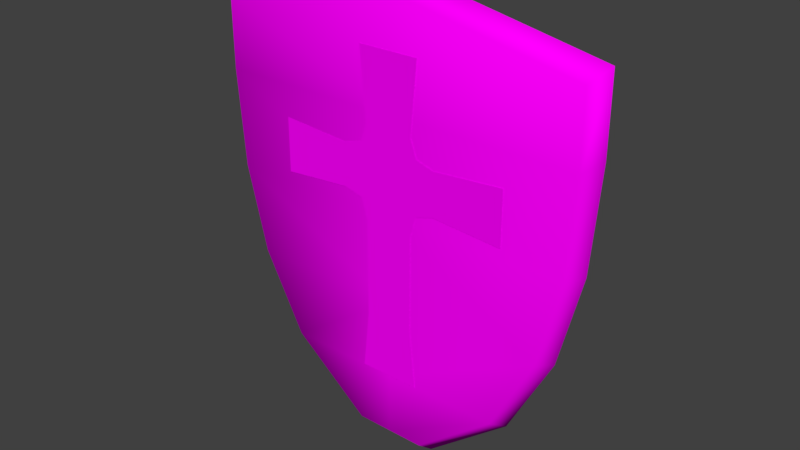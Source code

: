 # Source: shield.blend  (saved by Blender 2.77.0; exported with 4.5.12 LTS)
import bpy
from mathutils import Matrix  # noqa: F401  (used for matrix-valued properties, if any)

bpy.ops.wm.read_factory_settings(use_empty=True)
scene = bpy.context.scene
scene.name = 'Scene'

# ---- collections
col_collection_1 = bpy.data.collections.new('Collection 1'); scene.collection.children.link(col_collection_1)

# ---- images (referenced by path relative to the original .blend; pixels are not part of the script)
import os
ASSET_DIR = os.environ.get("B2B_ASSET_DIR", "")  # directory of the original .blend (textures are referenced by path, not embedded)
HERE = os.path.dirname(os.path.abspath(__file__))  # packed textures are extracted next to this script under _unpacked/

def load_image(name, relpath, width, height, colorspace="sRGB"):
    """Load a texture the original file referenced (path relative to the .blend, or extracted next to this script)."""
    p = next((c for c in (os.path.join(HERE, relpath), os.path.join(ASSET_DIR, relpath)) if relpath and os.path.exists(c)), "")
    if p:
        img = bpy.data.images.load(p, check_existing=True)
        img.name = name
    else:  # same state as the original file: an image datablock whose file is absent (Cycles renders it pink)
        img = bpy.data.images.new(name, width, height)
        img.source = "FILE"
        img.filepath = "//" + (relpath or name)
    img.colorspace_settings.name = colorspace
    return img
img_basic_png = load_image('basic.png', 'basic.png', 1024, 1024, 'sRGB')

# ---- materials (node trees are filled in below, after node groups)
mat_material_001 = bpy.data.materials.new('Material.001')
mat_material_001.alpha_threshold = 0.0
mat_material_001.roughness = 0.5

# ---- material node trees
mat_material_001.use_nodes = True; mat_material_001.node_tree.nodes.clear()
_N = mat_material_001.node_tree.nodes; _L = mat_material_001.node_tree.links
n0 = _N.new('ShaderNodeOutputMaterial'); n0.name = 'Material Output'; n0.location = (300, 300)
n1 = _N.new('ShaderNodeBsdfDiffuse'); n1.name = 'Diffuse BSDF'; n1.location = (10, 300)
n2 = _N.new('ShaderNodeTexImage'); n2.name = 'Image Texture'; n2.location = (-180, 300)
n2.width = 140
n2.image = img_basic_png
_L.new(n1.outputs[0], n0.inputs[0])
_L.new(n2.outputs[0], n1.inputs[0])
n0.is_active_output = True

# ---- world
world_world = bpy.data.worlds.new('World'); scene.world = world_world
world_world.color = (0.05088, 0.05088, 0.05088)
world_world.use_sun_shadow = False
world_world.sun_shadow_jitter_overblur = 0.0
world_world.cycles.sampling_method = 'MANUAL'

# ---- meshes
me_plane = bpy.data.meshes.new('Plane')
me_plane.from_pydata([(-0.7689, -0.9027, 0.1516), (0.4541, -0.7648, 0.1516), (-0.7689, 0.9027, 0.1516), (0.4541, 0.7648, 0.1516), (1.154, -0.1748, 0.1516), (1.154, 0.1748, 0.1516), (-0.9459, 1.676e-08, 0.1516), (0.4541, 1.676e-08, 0.1516), (1.154, -4.583e-08, 0.1516), (0.8419, 0.5604, 0.1516), (0.8419, -0.5604, 0.1516), (0.8419, -1.732e-08, 0.1516), (-0.431, -0.9027, 0.1516), (-0.431, 0.9027, 0.1516), (-0.431, 3.779e-09, 0.1516), (0.03389, -0.8677, 0.1516), (0.03389, 0.8677, 0.1516), (0.03389, 2.434e-08, 0.1516), (-0.7689, -0.9027, -0.001251), (0.4541, -0.7648, -0.001251), (-0.7689, 0.9027, -0.001251), (0.4541, 0.7648, -0.001251), (1.154, -0.1748, -0.001251), (1.154, 0.1748, -0.001251), (-0.9459, 1.676e-08, -0.001251), (0.4541, 1.676e-08, -0.001251), (1.154, -4.583e-08, -0.001251), (0.8419, 0.5604, -0.001251), (0.8419, -0.5604, -0.001251), (0.8419, -1.732e-08, -0.001251), (-0.431, -0.9027, -0.001251), (-0.431, 0.9027, -0.001251), (-0.431, 3.779e-09, -0.001251), (0.03389, -0.8677, -0.001251), (0.03389, 0.8677, -0.001251), (0.03389, 2.434e-08, -0.001251), (0.02306, 0.9248, 0.07277), (0.4709, 0.8152, 0.07277), (0.4709, -0.8152, 0.07277), (0.02306, -0.9248, 0.07277), (1.217, -4.814e-08, 0.07277), (1.217, -0.1863, 0.07277), (-0.4724, -0.9621, 0.07277), (-0.8326, -0.9621, 0.07277), (-0.8326, 0.9621, 0.07277), (-0.4724, 0.9621, 0.07277), (1.217, 0.1863, 0.07277), (0.8842, 0.5973, 0.07277), (0.8842, -0.5973, 0.07277), (-1.021, 1.857e-08, 0.07277), (-0.01519, -0.1497, 0.1528), (-0.01519, 0.1497, 0.1528), (-0.2779, -0.1497, 0.1528), (-0.2779, 0.1497, 0.1528), (-0.2779, 0.5783, 0.1528), (-0.01519, 0.5783, 0.1528), (-0.7064, 0.1497, 0.1528), (-0.7064, -0.1497, 0.1528), (0.842, 0.1497, 0.1528), (0.842, -0.1497, 0.1528), (-0.01519, -0.5783, 0.1528), (-0.2779, -0.5783, 0.1528), (-0.04146, -0.2444, 0.1528), (-0.2516, -0.2444, 0.1528), (-0.04146, 0.2368, 0.1528), (-0.2516, 0.2368, 0.1528), (-0.365, 0.1198, 0.1528), (-0.365, -0.1198, 0.1528), (0.08417, 0.1198, 0.1528), (0.08417, -0.1198, 0.1528), (0.5585, -0.1198, 0.1528), (0.5585, 0.1198, 0.1528)], [], [(17, 7, 3, 16), (11, 10, 4, 8), (9, 11, 8, 5), (15, 1, 7, 17), (3, 7, 11, 9), (7, 1, 10, 11), (0, 12, 14, 6), (6, 14, 13, 2), (12, 15, 17, 14), (14, 17, 16, 13), (35, 34, 21, 25), (29, 26, 22, 28), (27, 23, 26, 29), (33, 35, 25, 19), (21, 27, 29, 25), (25, 29, 28, 19), (18, 24, 32, 30), (24, 20, 31, 32), (30, 32, 35, 33), (32, 31, 34, 35), (37, 21, 34, 36), (39, 33, 19, 38), (41, 22, 26, 40), (43, 18, 30, 42), (45, 31, 20, 44), (36, 34, 31, 45), (40, 26, 23, 46), (46, 23, 27, 47), (47, 27, 21, 37), (38, 19, 28, 48), (48, 28, 22, 41), (44, 20, 24, 49), (42, 30, 33, 39), (49, 24, 18, 43), (6, 49, 43, 0), (12, 42, 39, 15), (2, 44, 49, 6), (10, 48, 41, 4), (1, 38, 48, 10), (9, 47, 37, 3), (5, 46, 47, 9), (8, 40, 46, 5), (16, 36, 45, 13), (13, 45, 44, 2), (0, 43, 42, 12), (4, 41, 40, 8), (15, 39, 38, 1), (3, 37, 36, 16), (50, 51, 53, 52), (65, 64, 55, 54), (67, 66, 56, 57), (71, 70, 59, 58), (62, 63, 61, 60), (50, 52, 63, 62), (53, 51, 64, 65), (52, 53, 66, 67), (51, 50, 69, 68), (69, 70, 71, 68)])
me_plane.polygons.foreach_set('use_smooth', [1, 1, 1, 1, 1, 1, 1, 1, 1, 1, 1, 1, 1, 1, 1, 1, 1, 1, 1, 1, 1, 1, 1, 1, 1, 1, 1, 1, 1, 1, 1, 1, 1, 1, 1, 1, 1, 1, 1, 1, 1, 1, 1, 1, 1, 1, 1, 1, 0, 0, 0, 0, 0, 0, 0, 0, 0, 0])
_uv = me_plane.uv_layers.new(name='UVMap')
_uv.uv.foreach_set('vector', [0.8135, 0.8236, 0.8135, 0.7599, 0.9294, 0.7599, 0.945, 0.8236, 0.8135, 0.7011, 0.7286, 0.7011, 0.787, 0.6538, 0.8135, 0.6538, 0.8984, 0.7011, 0.8135, 0.7011, 0.8135, 0.6538, 0.84, 0.6538, 0.682, 0.8236, 0.6976, 0.7599, 0.8135, 0.7599, 0.8135, 0.8236, 0.9294, 0.7599, 0.8135, 0.7599, 0.8135, 0.7011, 0.8984, 0.7011, 0.8135, 0.7599, 0.6976, 0.7599, 0.7286, 0.7011, 0.8135, 0.7011, 0.6767, 0.9453, 0.6767, 0.8941, 0.8135, 0.8941, 0.8135, 0.9721, 0.8135, 0.9721, 0.8135, 0.8941, 0.9503, 0.8941, 0.9503, 0.9453, 0.6767, 0.8941, 0.682, 0.8236, 0.8135, 0.8236, 0.8135, 0.8941, 0.8135, 0.8941, 0.8135, 0.8236, 0.945, 0.8236, 0.9503, 0.8941, 0.4084, 0.3269, 0.4084, 0.2005, 0.4696, 0.2155, 0.4696, 0.3269, 0.5261, 0.3269, 0.5716, 0.3269, 0.5716, 0.3524, 0.5261, 0.4086, 0.5261, 0.2453, 0.5716, 0.3014, 0.5716, 0.3269, 0.5261, 0.3269, 0.4084, 0.4533, 0.4084, 0.3269, 0.4696, 0.3269, 0.4696, 0.4383, 0.4696, 0.2155, 0.5261, 0.2453, 0.5261, 0.3269, 0.4696, 0.3269, 0.4696, 0.3269, 0.5261, 0.3269, 0.5261, 0.4086, 0.4696, 0.4383, 0.2914, 0.4584, 0.2656, 0.3269, 0.3406, 0.3269, 0.3406, 0.4584, 0.2656, 0.3269, 0.2914, 0.1954, 0.3406, 0.1954, 0.3406, 0.3269, 0.3406, 0.4584, 0.3406, 0.3269, 0.4084, 0.3269, 0.4084, 0.4533, 0.3406, 0.3269, 0.3406, 0.1954, 0.4084, 0.2005, 0.4084, 0.3269, 0.3561, 0.4797, 0.3566, 0.4998, 0.2615, 0.5067, 0.2547, 0.4871, 0.2547, 0.472, 0.2615, 0.4524, 0.3566, 0.4593, 0.3561, 0.4793, 0.1149, 0.3581, 0.1174, 0.3367, 0.156, 0.3367, 0.156, 0.3581, 0.06924, 0.4364, 0.08744, 0.4189, 0.1602, 0.4349, 0.1468, 0.4534, 0.1468, 0.5056, 0.1602, 0.5241, 0.08744, 0.5401, 0.06924, 0.5227, 0.2547, 0.4871, 0.2615, 0.5067, 0.1602, 0.5241, 0.1468, 0.5056, 0.156, 0.3581, 0.156, 0.3367, 0.1945, 0.3367, 0.197, 0.3581, 0.5698, 0.5227, 0.5571, 0.5401, 0.453, 0.5066, 0.4588, 0.4869, 0.4588, 0.4869, 0.453, 0.5066, 0.3566, 0.4998, 0.3561, 0.4797, 0.3561, 0.4793, 0.3566, 0.4593, 0.453, 0.4525, 0.4588, 0.4721, 0.4588, 0.4721, 0.453, 0.4525, 0.5571, 0.4189, 0.5698, 0.4364, 0.543, 0.2409, 0.5298, 0.2623, 0.329, 0.2345, 0.329, 0.2112, 0.1468, 0.4534, 0.1602, 0.4349, 0.2615, 0.4524, 0.2547, 0.472, 0.329, 0.2112, 0.329, 0.2345, 0.1281, 0.2623, 0.1149, 0.2409, 0.3291, 0.2897, 0.3291, 0.3137, 0.1149, 0.285, 0.1281, 0.2627, 0.206, 0.1354, 0.1926, 0.116, 0.3006, 0.09821, 0.3074, 0.1187, 0.53, 0.2627, 0.5433, 0.285, 0.3291, 0.3137, 0.3291, 0.2897, 0.4989, 0.1186, 0.5048, 0.09807, 0.6162, 0.1324, 0.6034, 0.1508, 0.4025, 0.1121, 0.402, 0.09116, 0.5048, 0.09807, 0.4989, 0.1186, 0.4989, 0.1834, 0.5048, 0.2039, 0.402, 0.2108, 0.4025, 0.1899, 0.6034, 0.1512, 0.6162, 0.1696, 0.5048, 0.2039, 0.4989, 0.1834, 0.156, 0.3363, 0.156, 0.3141, 0.197, 0.3141, 0.1945, 0.3363, 0.3074, 0.1833, 0.3006, 0.2038, 0.1926, 0.186, 0.206, 0.1666, 0.206, 0.1666, 0.1926, 0.186, 0.1149, 0.1696, 0.1331, 0.1512, 0.1331, 0.1508, 0.1149, 0.1324, 0.1926, 0.116, 0.206, 0.1354, 0.1174, 0.3363, 0.1149, 0.3141, 0.156, 0.3141, 0.156, 0.3363, 0.3074, 0.1187, 0.3006, 0.09821, 0.402, 0.09116, 0.4025, 0.1121, 0.4025, 0.1899, 0.402, 0.2108, 0.3006, 0.2038, 0.3074, 0.1833, 0.7131, 0.2997, 0.7848, 0.2997, 0.7848, 0.3626, 0.7131, 0.3626, 0.8056, 0.3563, 0.8056, 0.306, 0.8874, 0.2997, 0.8874, 0.3626, 0.7203, 0.3834, 0.7776, 0.3834, 0.7848, 0.4652, 0.7131, 0.4652, 0.7776, 0.1624, 0.7203, 0.1624, 0.7131, 0.09452, 0.7848, 0.09452, 0.9101, 0.4589, 0.9101, 0.4086, 0.99, 0.4023, 0.99, 0.4652, 0.8874, 0.4652, 0.8874, 0.4023, 0.9101, 0.4086, 0.9101, 0.4589, 0.7848, 0.3626, 0.7848, 0.2997, 0.8056, 0.306, 0.8056, 0.3563, 0.7131, 0.3626, 0.7848, 0.3626, 0.7776, 0.3834, 0.7203, 0.3834, 0.7848, 0.2997, 0.7131, 0.2997, 0.7203, 0.2759, 0.7776, 0.2759, 0.7203, 0.2759, 0.7203, 0.1624, 0.7776, 0.1624, 0.7776, 0.2759])
me_plane.materials.append(mat_material_001)
me_plane.use_remesh_preserve_volume = False
me_plane.use_remesh_preserve_attributes = False
me_plane.use_mirror_vertex_groups = False
me_plane.update()

# ---- objects
ob_basic = bpy.data.objects.new('basic', me_plane)

# ---- transforms, parenting, visibility, modifiers, constraints
ob_basic.location = (0.0, 0.0, 0.0)
ob_basic.rotation_euler = (-4.712, 1.571, 0.0)
ob_basic.scale = (0.7, 0.7, 0.7)
ob_basic.lineart.crease_threshold = 0.0

# ---- collection membership
col_collection_1.objects.link(ob_basic)

# ---- scene / render settings (as saved in the file)
scene.frame_start = 1; scene.frame_end = 250; scene.frame_set(1)
scene.render.engine = 'CYCLES'
scene.render.resolution_percentage = 50
scene.render.dither_intensity = 0.0
scene.cycles.use_denoising = False
scene.cycles.samples = 128
scene.cycles.sampling_pattern = 'TABULATED_SOBOL'
scene.cycles.light_sampling_threshold = 0.0
scene.cycles.use_adaptive_sampling = False
scene.cycles.use_light_tree = False
scene.cycles.blur_glossy = 0.0
scene.cycles.sample_clamp_indirect = 0.0
scene.view_settings.view_transform = 'Standard'
bpy.context.view_layer.update()

# ---- added for rendering (the .blend has no active camera and no usable light): camera, sun
cam_auto = bpy.data.cameras.new('AutoCamera')
cam_auto.lens = 50.0
cam_auto.sensor_width = 36.0
cam_auto.clip_end = 1000.0
ob_auto_camera = bpy.data.objects.new('AutoCamera', cam_auto)
scene.collection.objects.link(ob_auto_camera)
ob_auto_camera.location = (1.91426, -2.35017, 1.46288)
ob_auto_camera.rotation_euler = (1.09748, -7.21219e-08, 0.694738)
scene.camera = ob_auto_camera
light_auto_sun = bpy.data.lights.new('AutoSun', 'SUN')
light_auto_sun.energy = 3.0
light_auto_sun.angle = 0.0523599
ob_auto_sun = bpy.data.objects.new('AutoSun', light_auto_sun)
scene.collection.objects.link(ob_auto_sun)
ob_auto_sun.rotation_euler = (0.872665, 0.174533, 0.523599)
bpy.context.view_layer.update()
